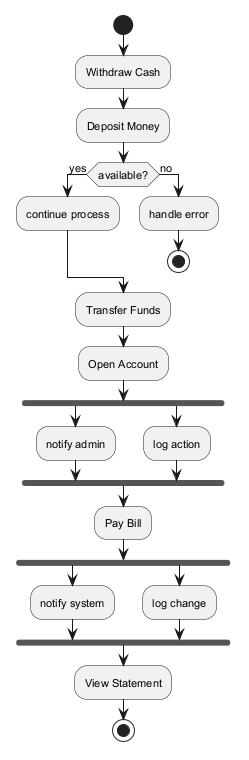

The diagram above was rendered by PlantUML. Its source (embedded in the PNG):
@startuml
skinparam backgroundColor #FFFFFF
skinparam classBackgroundColor #F3E5F5
skinparam classBorderColor #6A1B9A
skinparam defaultFontSize 11
start
:Withdraw Cash;
:Deposit Money;
if (available?) then (yes)
:continue process;
else (no)
:handle error;
stop
endif
:Transfer Funds;
:Open Account;
fork
:notify admin;
fork again
:log action;
end fork
:Pay Bill;
fork
:notify system;
fork again
:log change;
end fork
:View Statement;
stop
@enduml